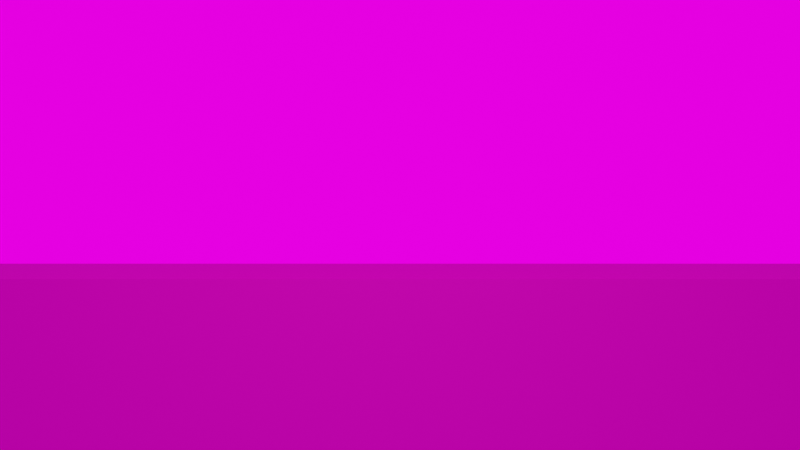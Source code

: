 # Source: KeyFury_3D_VolcanicCaldera.blend  (saved by Blender 5.2.44; exported with 4.5.12 LTS)
import bpy
from mathutils import Matrix  # noqa: F401  (used for matrix-valued properties, if any)

bpy.ops.wm.read_factory_settings(use_empty=True)
scene = bpy.context.scene
scene.name = 'Scene'

# ---- collections
col_collection = bpy.data.collections.new('Collection'); scene.collection.children.link(col_collection)

# ---- images (referenced by path relative to the original .blend; pixels are not part of the script)
import os
ASSET_DIR = os.environ.get("B2B_ASSET_DIR", "")  # directory of the original .blend (textures are referenced by path, not embedded)
HERE = os.path.dirname(os.path.abspath(__file__))  # packed textures are extracted next to this script under _unpacked/

def load_image(name, relpath, width, height, colorspace="sRGB"):
    """Load a texture the original file referenced (path relative to the .blend, or extracted next to this script)."""
    p = next((c for c in (os.path.join(HERE, relpath), os.path.join(ASSET_DIR, relpath)) if relpath and os.path.exists(c)), "")
    if p:
        img = bpy.data.images.load(p, check_existing=True)
        img.name = name
    else:  # same state as the original file: an image datablock whose file is absent (Cycles renders it pink)
        img = bpy.data.images.new(name, width, height)
        img.source = "FILE"
        img.filepath = "//" + (relpath or name)
    img.colorspace_settings.name = colorspace
    return img
img_volcanic_caldera_jpg = load_image('volcanic_caldera.jpg', 'volcanic_caldera.jpg', 1024, 1024, 'sRGB')

# ---- materials (node trees are filled in below, after node groups)
mat_mat_volcanic_slab = bpy.data.materials.new('Mat_Volcanic_Slab')
mat_mat_volcanic_vista = bpy.data.materials.new('Mat_Volcanic_Vista')

# ---- material node trees
mat_mat_volcanic_slab.use_nodes = True; mat_mat_volcanic_slab.node_tree.nodes.clear()
_N = mat_mat_volcanic_slab.node_tree.nodes; _L = mat_mat_volcanic_slab.node_tree.links
n0 = _N.new('ShaderNodeOutputMaterial'); n0.name = 'Material Output'; n0.location = (0, 0)
n1 = _N.new('ShaderNodeBsdfPrincipled'); n1.name = 'Principled BSDF'; n1.location = (0, 0)
n1.inputs[1].default_value = 0.15
n1.inputs[2].default_value = 0.65
n1.inputs[10].default_value = 0.005
n1.inputs[13].default_value = 0.4
n2 = _N.new('ShaderNodeTexImage'); n2.name = 'Image Texture'; n2.location = (0, 0)
n2.image = img_volcanic_caldera_jpg
n3 = _N.new('ShaderNodeTexCoord'); n3.name = 'Texture Coordinate'; n3.location = (0, 0)
n4 = _N.new('ShaderNodeEmission'); n4.name = 'Emission'; n4.location = (0, 0)
n5 = _N.new('ShaderNodeMixShader'); n5.name = 'Mix Shader'; n5.location = (0, 0)
n5.inputs[0].default_value = 0.35
_L.new(n3.outputs[2], n2.inputs[0])
_L.new(n2.outputs[0], n1.inputs[0])
_L.new(n2.outputs[0], n4.inputs[0])
_L.new(n1.outputs[0], n5.inputs[1])
_L.new(n4.outputs[0], n5.inputs[2])
_L.new(n5.outputs[0], n0.inputs[0])
n0.is_active_output = True
mat_mat_volcanic_vista.use_nodes = True; mat_mat_volcanic_vista.node_tree.nodes.clear()
_N = mat_mat_volcanic_vista.node_tree.nodes; _L = mat_mat_volcanic_vista.node_tree.links
n0 = _N.new('ShaderNodeOutputMaterial'); n0.name = 'Material Output'; n0.location = (0, 0)
n1 = _N.new('ShaderNodeBsdfPrincipled'); n1.name = 'Principled BSDF'; n1.location = (0, 0)
n1.inputs[2].default_value = 0.85
n1.inputs[10].default_value = 0.005
n1.inputs[13].default_value = 0.4
n2 = _N.new('ShaderNodeTexImage'); n2.name = 'Image Texture'; n2.location = (0, 0)
n2.image = img_volcanic_caldera_jpg
n3 = _N.new('ShaderNodeTexCoord'); n3.name = 'Texture Coordinate'; n3.location = (0, 0)
n4 = _N.new('ShaderNodeEmission'); n4.name = 'Emission'; n4.location = (0, 0)
n5 = _N.new('ShaderNodeMixShader'); n5.name = 'Mix Shader'; n5.location = (0, 0)
n5.inputs[0].default_value = 0.75
_L.new(n3.outputs[2], n2.inputs[0])
_L.new(n2.outputs[0], n1.inputs[0])
_L.new(n2.outputs[0], n4.inputs[0])
_L.new(n1.outputs[0], n5.inputs[1])
_L.new(n4.outputs[0], n5.inputs[2])
_L.new(n5.outputs[0], n0.inputs[0])
n0.is_active_output = True

# ---- world
world_world = bpy.data.worlds.new('World'); scene.world = world_world
world_world.use_nodes = True; world_world.node_tree.nodes.clear()
_N = world_world.node_tree.nodes; _L = world_world.node_tree.links
n0 = _N.new('ShaderNodeOutputWorld'); n0.name = 'World Output'; n0.location = (200, 100)
n1 = _N.new('ShaderNodeBackground'); n1.name = 'Background'; n1.location = (-200, 100)
n1.inputs[0].default_value = (0.2, 0.05, 0.02, 1.0)
n1.inputs[1].default_value = 0.6
_L.new(n1.outputs[0], n0.inputs[0])
n0.is_active_output = True
world_world.color = (0.05088, 0.05088, 0.05088)
world_world.sun_shadow_jitter_overblur = 0.0

# ---- cameras
cam_volcanic_combat_cam = bpy.data.cameras.new('Volcanic_Combat_Cam')
cam_volcanic_combat_cam.clip_end = 500.0
cam_volcanic_combat_cam.lens = 40.0

# ---- lights
light_magma_underglow = bpy.data.lights.new('Magma_Underglow', 'AREA')
light_magma_underglow.color = (1.0, 0.25, 0.02)
light_magma_underglow.energy = 850.0
light_magma_underglow.size = 22.0
light_caldera_sky_glow = bpy.data.lights.new('Caldera_Sky_Glow', 'AREA')
light_caldera_sky_glow.color = (0.95, 0.45, 0.15)
light_caldera_sky_glow.energy = 450.0
light_caldera_sky_glow.size = 20.0
light_duel_fill = bpy.data.lights.new('Duel_Fill', 'AREA')
light_duel_fill.color = (1.0, 0.85, 0.7)
light_duel_fill.energy = 200.0
light_duel_fill.size = 14.0

# ---- meshes
me_volcanic_front_wall_mesh = bpy.data.meshes.new('Volcanic_Front_Wall_Mesh')
me_volcanic_front_wall_mesh.from_pydata([(-10.35, 0.0, -4.5), (10.35, 0.0, -4.5), (10.35, 0.0, 0.0), (-10.35, 0.0, 0.0)], [], [(0, 1, 2, 3)])
_uv = me_volcanic_front_wall_mesh.uv_layers.new(name='UVMap')
_uv.uv.foreach_set('vector', [0.0, 0.0, 1.0, 0.0, 1.0, 0.38, 0.0, 0.38])
me_volcanic_front_wall_mesh.materials.append(mat_mat_volcanic_slab)
me_volcanic_front_wall_mesh.update()
me_volcanic_floor_mesh = bpy.data.meshes.new('Volcanic_Floor_Mesh')
me_volcanic_floor_mesh.from_pydata([(-10.35, 0.0, 0.0), (10.35, 0.0, 0.0), (10.87, 3.2, 0.21), (-10.87, 3.2, 0.21)], [], [(0, 1, 2, 3)])
_uv = me_volcanic_floor_mesh.uv_layers.new(name='UVMap')
_uv.uv.foreach_set('vector', [0.0, 0.38, 1.0, 0.38, 1.0, 0.45, 0.0, 0.45])
me_volcanic_floor_mesh.materials.append(mat_mat_volcanic_slab)
me_volcanic_floor_mesh.update()
me_volcanic_vista_mesh = bpy.data.meshes.new('Volcanic_Vista_Mesh')
me_volcanic_vista_mesh.from_pydata([(-23.33, 28.0, -4.0), (23.33, 28.0, -4.0), (23.33, 28.0, 14.86), (-23.33, 28.0, 14.86)], [], [(0, 1, 2, 3)])
_uv = me_volcanic_vista_mesh.uv_layers.new(name='UVMap')
_uv.uv.foreach_set('vector', [0.0, 0.445, 1.0, 0.445, 1.0, 1.0, 0.0, 1.0])
me_volcanic_vista_mesh.materials.append(mat_mat_volcanic_vista)
me_volcanic_vista_mesh.update()

# ---- objects
ob_volcanic_combat_camera = bpy.data.objects.new('Volcanic_Combat_Camera', cam_volcanic_combat_cam)
ob_volcanic_front_wall = bpy.data.objects.new('Volcanic_Front_Wall', me_volcanic_front_wall_mesh)
ob_volcanic_combat_slab = bpy.data.objects.new('Volcanic_Combat_Slab', me_volcanic_floor_mesh)
ob_volcanic_caldera_backdrop = bpy.data.objects.new('Volcanic_Caldera_Backdrop', me_volcanic_vista_mesh)
ob_magma_underglow = bpy.data.objects.new('Magma_Underglow', light_magma_underglow)
ob_caldera_sky_glow = bpy.data.objects.new('Caldera_Sky_Glow', light_caldera_sky_glow)
ob_duel_fill = bpy.data.objects.new('Duel_Fill', light_duel_fill)

# ---- transforms, parenting, visibility, modifiers, constraints
ob_volcanic_combat_camera.location = (0.0, -20.0, 1.215)
ob_volcanic_combat_camera.rotation_euler = (1.571, 0.0, 0.0)
ob_volcanic_front_wall.location = (0.0, 0.0, 0.0)
ob_volcanic_combat_slab.location = (0.0, 0.0, 0.0)
ob_volcanic_caldera_backdrop.location = (0.0, 0.0, 0.0)
ob_magma_underglow.location = (0.0, -2.0, -1.8)
ob_magma_underglow.rotation_euler = (-1.047, 0.0, 0.0)
ob_caldera_sky_glow.location = (0.0, -6.0, 12.0)
ob_caldera_sky_glow.rotation_euler = (0.6109, 0.0, 0.0)
ob_duel_fill.location = (0.0, -12.0, 4.5)
ob_duel_fill.rotation_euler = (1.309, 0.0, 0.0)

# ---- collection membership
col_collection.objects.link(ob_volcanic_combat_camera)
col_collection.objects.link(ob_volcanic_front_wall)
col_collection.objects.link(ob_volcanic_combat_slab)
col_collection.objects.link(ob_volcanic_caldera_backdrop)
col_collection.objects.link(ob_magma_underglow)
col_collection.objects.link(ob_caldera_sky_glow)
col_collection.objects.link(ob_duel_fill)

# ---- scene / render settings (as saved in the file)
scene.camera = ob_volcanic_combat_camera
scene.frame_start = 1; scene.frame_end = 250; scene.frame_set(1)
scene.render.engine = 'BLENDER_EEVEE_NEXT'
scene.render.bake_bias = 0.0
scene.render.bake_samples = 0
scene.render.compositor_device = 'GPU'
scene.eevee.use_volume_custom_range = False
scene.eevee.fast_gi_thickness_near = 0.1
scene.eevee.fast_gi_thickness_far = 0.0
scene.eevee.ray_tracing_options.screen_trace_thickness = 0.1
scene.view_settings.view_transform = 'Standard'
bpy.context.view_layer.update()
